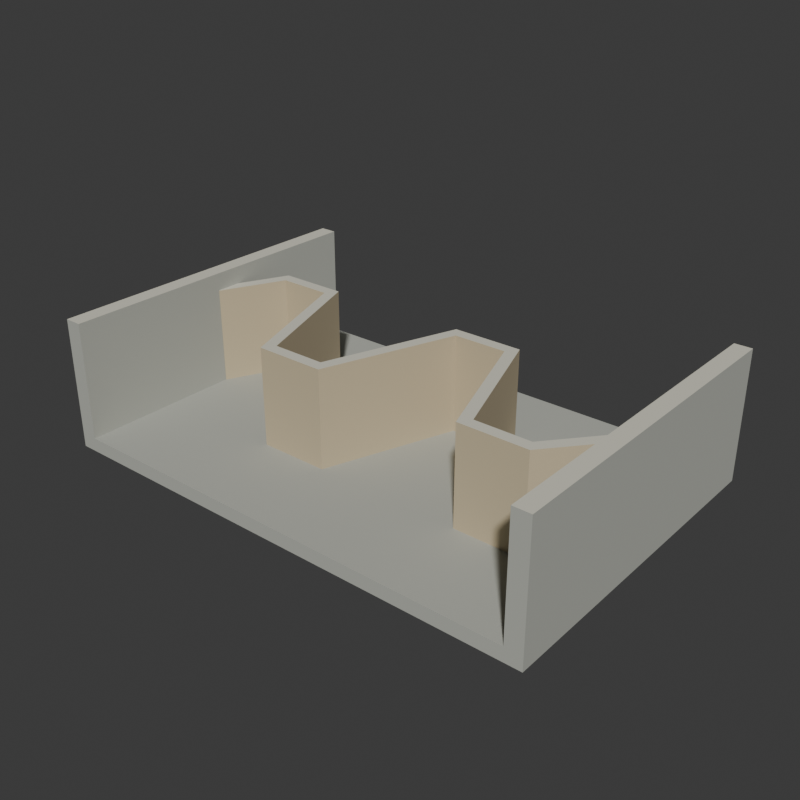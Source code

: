 # Source: source.blend  (saved by Blender 4.3.34; exported with 4.5.12 LTS)
import bpy
from mathutils import Matrix  # noqa: F401  (used for matrix-valued properties, if any)

bpy.ops.wm.read_factory_settings(use_empty=True)
scene = bpy.context.scene
scene.name = 'Scene'

# ---- collections
col_collection = bpy.data.collections.new('Collection'); scene.collection.children.link(col_collection)

# ---- materials (node trees are filled in below, after node groups)
mat_wholeapronandouterbankswarmconcrete = bpy.data.materials.new('WholeApronAndOuterBanksWarmConcrete')
mat_wholeapronandouterbankswarmconcrete.diffuse_color = (0.45, 0.46, 0.41, 1.0)
mat_wholelabyrinthcrestwallmutedsand = bpy.data.materials.new('WholeLabyrinthCrestWallMutedSand')
mat_wholelabyrinthcrestwallmutedsand.diffuse_color = (0.56, 0.47, 0.31, 1.0)
mat_wholecopingandcrestpalestone = bpy.data.materials.new('WholeCopingAndCrestPaleStone')
mat_wholecopingandcrestpalestone.diffuse_color = (0.69, 0.67, 0.56, 1.0)

# ---- material node trees
mat_wholeapronandouterbankswarmconcrete.use_nodes = True; mat_wholeapronandouterbankswarmconcrete.node_tree.nodes.clear()
_N = mat_wholeapronandouterbankswarmconcrete.node_tree.nodes; _L = mat_wholeapronandouterbankswarmconcrete.node_tree.links
n0 = _N.new('ShaderNodeBsdfPrincipled'); n0.name = 'Principled BSDF'; n0.location = (10, 300)
n0.inputs[0].default_value = (0.45, 0.46, 0.41, 1.0)
n0.inputs[2].default_value = 0.93
n1 = _N.new('ShaderNodeOutputMaterial'); n1.name = 'Material Output'; n1.location = (300, 300)
_L.new(n0.outputs[0], n1.inputs[0])
n1.is_active_output = True
mat_wholelabyrinthcrestwallmutedsand.use_nodes = True; mat_wholelabyrinthcrestwallmutedsand.node_tree.nodes.clear()
_N = mat_wholelabyrinthcrestwallmutedsand.node_tree.nodes; _L = mat_wholelabyrinthcrestwallmutedsand.node_tree.links
n0 = _N.new('ShaderNodeBsdfPrincipled'); n0.name = 'Principled BSDF'; n0.location = (10, 300)
n0.inputs[0].default_value = (0.56, 0.47, 0.31, 1.0)
n0.inputs[2].default_value = 0.91
n1 = _N.new('ShaderNodeOutputMaterial'); n1.name = 'Material Output'; n1.location = (300, 300)
_L.new(n0.outputs[0], n1.inputs[0])
n1.is_active_output = True
mat_wholecopingandcrestpalestone.use_nodes = True; mat_wholecopingandcrestpalestone.node_tree.nodes.clear()
_N = mat_wholecopingandcrestpalestone.node_tree.nodes; _L = mat_wholecopingandcrestpalestone.node_tree.links
n0 = _N.new('ShaderNodeBsdfPrincipled'); n0.name = 'Principled BSDF'; n0.location = (10, 300)
n0.inputs[0].default_value = (0.69, 0.67, 0.56, 1.0)
n0.inputs[2].default_value = 0.88
n1 = _N.new('ShaderNodeOutputMaterial'); n1.name = 'Material Output'; n1.location = (300, 300)
_L.new(n0.outputs[0], n1.inputs[0])
n1.is_active_output = True

# ---- world
world_world = bpy.data.worlds.new('World'); scene.world = world_world
world_world.use_nodes = True; world_world.node_tree.nodes.clear()
_N = world_world.node_tree.nodes; _L = world_world.node_tree.links
n0 = _N.new('ShaderNodeOutputWorld'); n0.name = 'World Output'; n0.location = (300, 300)
n1 = _N.new('ShaderNodeBackground'); n1.name = 'Background'; n1.location = (10, 300)
n1.inputs[0].default_value = (0.05088, 0.05088, 0.05088, 1.0)
_L.new(n1.outputs[0], n0.inputs[0])
n0.is_active_output = True
world_world.color = (0.05088, 0.05088, 0.05088)
world_world.sun_shadow_jitter_overblur = 0.0

# ---- meshes
me_wholetwomouthapronandsidebanksmesh = bpy.data.meshes.new('WholeTwoMouthApronAndSideBanksMesh')
me_wholetwomouthapronandsidebanksmesh.from_pydata([(-3.22, -2.15, 0.0), (-3.22, 2.15, 0.0), (-3.0, 2.15, 0.0), (-3.0, -2.15, 0.0), (-3.0, -2.15, 0.18), (-3.22, -2.15, 0.18), (-3.22, 2.15, 0.18), (-3.0, 2.15, 0.18), (-3.22, -2.15, 1.68), (-3.0, -2.15, 1.68), (-3.0, 2.15, 1.68), (-3.22, 2.15, 1.68), (3.0, 2.15, 0.0), (3.0, -2.15, 0.0), (3.0, -2.15, 0.18), (3.0, 2.15, 0.18), (3.22, 2.15, 0.0), (3.22, -2.15, 0.0), (3.22, -2.15, 0.18), (3.22, 2.15, 0.18), (3.0, -2.15, 1.68), (3.22, -2.15, 1.68), (3.22, 2.15, 1.68), (3.0, 2.15, 1.68)], [], [(0, 1, 2), (0, 2, 3), (0, 3, 4), (0, 4, 5), (1, 6, 7), (1, 7, 2), (0, 5, 6), (0, 6, 1), (8, 9, 10), (8, 10, 11), (5, 4, 9), (5, 9, 8), (6, 11, 10), (6, 10, 7), (5, 8, 11), (5, 11, 6), (4, 7, 10), (4, 10, 9), (3, 2, 12), (3, 12, 13), (4, 14, 15), (4, 15, 7), (3, 13, 14), (3, 14, 4), (2, 7, 15), (2, 15, 12), (13, 12, 16), (13, 16, 17), (13, 17, 18), (13, 18, 14), (12, 15, 19), (12, 19, 16), (17, 16, 19), (17, 19, 18), (20, 21, 22), (20, 22, 23), (14, 18, 21), (14, 21, 20), (15, 23, 22), (15, 22, 19), (14, 20, 23), (14, 23, 15), (18, 19, 22), (18, 22, 21)])
me_wholetwomouthapronandsidebanksmesh.polygons.foreach_set('material_index', [0, 0, 0, 0, 0, 0, 0, 0, 2, 2, 0, 0, 0, 0, 0, 0, 0, 0, 0, 0, 0, 0, 0, 0, 0, 0, 0, 0, 0, 0, 0, 0, 0, 0, 2, 2, 0, 0, 0, 0, 0, 0, 0, 0])
me_wholetwomouthapronandsidebanksmesh.materials.append(mat_wholeapronandouterbankswarmconcrete)
me_wholetwomouthapronandsidebanksmesh.materials.append(mat_wholelabyrinthcrestwallmutedsand)
me_wholetwomouthapronandsidebanksmesh.materials.append(mat_wholecopingandcrestpalestone)
me_wholetwomouthapronandsidebanksmesh.update()
me_wholecontinuoustrapezoidallabyrinthcrestwallmesh = bpy.data.meshes.new('WholeContinuousTrapezoidalLabyrinthCrestWallMesh')
me_wholecontinuoustrapezoidallabyrinthcrestwallmesh.from_pydata([(-2.992, -0.03258, 0.12), (-2.603, 0.775, 0.12), (-1.903, 0.775, 0.12), (-1.303, -0.925, 0.12), (-0.3969, -0.925, 0.12), (0.2031, 0.775, 0.12), (0.8969, 0.775, 0.12), (1.497, -0.925, 0.12), (2.385, -0.925, 0.12), (3.118, -0.04808, 0.12), (3.002, 0.04808, 0.12), (2.315, -0.775, 0.12), (1.603, -0.775, 0.12), (1.003, 0.925, 0.12), (0.09694, 0.925, 0.12), (-0.5031, -0.775, 0.12), (-1.197, -0.775, 0.12), (-1.797, 0.925, 0.12), (-2.697, 0.925, 0.12), (-3.128, 0.03258, 0.12), (-2.992, -0.03258, 1.45), (-2.603, 0.775, 1.45), (-1.903, 0.775, 1.45), (-1.303, -0.925, 1.45), (-0.3969, -0.925, 1.45), (0.2031, 0.775, 1.45), (0.8969, 0.775, 1.45), (1.497, -0.925, 1.45), (2.385, -0.925, 1.45), (3.118, -0.04808, 1.45), (3.002, 0.04808, 1.45), (2.315, -0.775, 1.45), (1.603, -0.775, 1.45), (1.003, 0.925, 1.45), (0.09694, 0.925, 1.45), (-0.5031, -0.775, 1.45), (-1.197, -0.775, 1.45), (-1.797, 0.925, 1.45), (-2.697, 0.925, 1.45), (-3.128, 0.03258, 1.45)], [], [(19, 1, 0), (21, 39, 20), (8, 10, 9), (30, 28, 29), (8, 11, 10), (31, 28, 30), (7, 11, 8), (31, 27, 28), (7, 12, 11), (32, 27, 31), (6, 12, 7), (32, 26, 27), (6, 13, 12), (33, 26, 32), (5, 13, 6), (33, 25, 26), (5, 14, 13), (34, 25, 33), (4, 14, 5), (34, 24, 25), (4, 15, 14), (35, 24, 34), (3, 15, 4), (35, 23, 24), (3, 16, 15), (36, 23, 35), (2, 16, 3), (36, 22, 23), (2, 17, 16), (37, 22, 36), (1, 17, 2), (37, 21, 22), (1, 18, 17), (38, 21, 37), (1, 19, 18), (39, 21, 38), (0, 1, 21), (0, 21, 20), (1, 2, 22), (1, 22, 21), (2, 3, 23), (2, 23, 22), (3, 4, 24), (3, 24, 23), (4, 5, 25), (4, 25, 24), (5, 6, 26), (5, 26, 25), (6, 7, 27), (6, 27, 26), (7, 8, 28), (7, 28, 27), (8, 9, 29), (8, 29, 28), (9, 10, 30), (9, 30, 29), (10, 11, 31), (10, 31, 30), (11, 12, 32), (11, 32, 31), (12, 13, 33), (12, 33, 32), (13, 14, 34), (13, 34, 33), (14, 15, 35), (14, 35, 34), (15, 16, 36), (15, 36, 35), (16, 17, 37), (16, 37, 36), (17, 18, 38), (17, 38, 37), (18, 19, 39), (18, 39, 38), (19, 0, 20), (19, 20, 39)])
me_wholecontinuoustrapezoidallabyrinthcrestwallmesh.polygons.foreach_set('material_index', [1, 2, 1, 2, 1, 2, 1, 2, 1, 2, 1, 2, 1, 2, 1, 2, 1, 2, 1, 2, 1, 2, 1, 2, 1, 2, 1, 2, 1, 2, 1, 2, 1, 2, 1, 2, 1, 1, 1, 1, 1, 1, 1, 1, 1, 1, 1, 1, 1, 1, 1, 1, 1, 1, 1, 1, 1, 1, 1, 1, 1, 1, 1, 1, 1, 1, 1, 1, 1, 1, 1, 1, 1, 1, 1, 1])
me_wholecontinuoustrapezoidallabyrinthcrestwallmesh.materials.append(mat_wholeapronandouterbankswarmconcrete)
me_wholecontinuoustrapezoidallabyrinthcrestwallmesh.materials.append(mat_wholelabyrinthcrestwallmutedsand)
me_wholecontinuoustrapezoidallabyrinthcrestwallmesh.materials.append(mat_wholecopingandcrestpalestone)
me_wholecontinuoustrapezoidallabyrinthcrestwallmesh.update()

# ---- objects
ob_wholetwomouthapronandsidebanks = bpy.data.objects.new('WholeTwoMouthApronAndSideBanks', me_wholetwomouthapronandsidebanksmesh)
ob_wholecontinuoustrapezoidallabyrinthcrestwall = bpy.data.objects.new('WholeContinuousTrapezoidalLabyrinthCrestWall', me_wholecontinuoustrapezoidallabyrinthcrestwallmesh)

# ---- transforms, parenting, visibility, modifiers, constraints
ob_wholetwomouthapronandsidebanks.location = (0.0, 0.0, 0.0)
ob_wholecontinuoustrapezoidallabyrinthcrestwall.location = (0.0, 0.0, 0.0)

# ---- collection membership
scene.collection.objects.link(ob_wholetwomouthapronandsidebanks)
scene.collection.objects.link(ob_wholecontinuoustrapezoidallabyrinthcrestwall)

# ---- scene / render settings (as saved in the file)
scene.frame_start = 1; scene.frame_end = 250; scene.frame_set(1)
scene.render.engine = 'CYCLES'
scene.render.resolution_x = 640
scene.render.resolution_y = 640
scene.render.use_compositing = False
scene.cycles.use_denoising = False
scene.cycles.samples = 128
scene.cycles.use_adaptive_sampling = False
bpy.context.view_layer.update()

# ---- added for rendering (the .blend has no active camera and no usable light): camera, sun
cam_auto = bpy.data.cameras.new('AutoCamera')
cam_auto.lens = 50.0
cam_auto.sensor_width = 36.0
cam_auto.clip_end = 1000.0
ob_auto_camera = bpy.data.objects.new('AutoCamera', cam_auto)
scene.collection.objects.link(ob_auto_camera)
ob_auto_camera.location = (7.33126, -8.79751, 6.70501)
ob_auto_camera.rotation_euler = (1.09748, -7.21219e-08, 0.694738)
scene.camera = ob_auto_camera
light_auto_sun = bpy.data.lights.new('AutoSun', 'SUN')
light_auto_sun.energy = 3.0
light_auto_sun.angle = 0.0523599
ob_auto_sun = bpy.data.objects.new('AutoSun', light_auto_sun)
scene.collection.objects.link(ob_auto_sun)
ob_auto_sun.rotation_euler = (0.872665, 0.174533, 0.523599)
bpy.context.view_layer.update()
